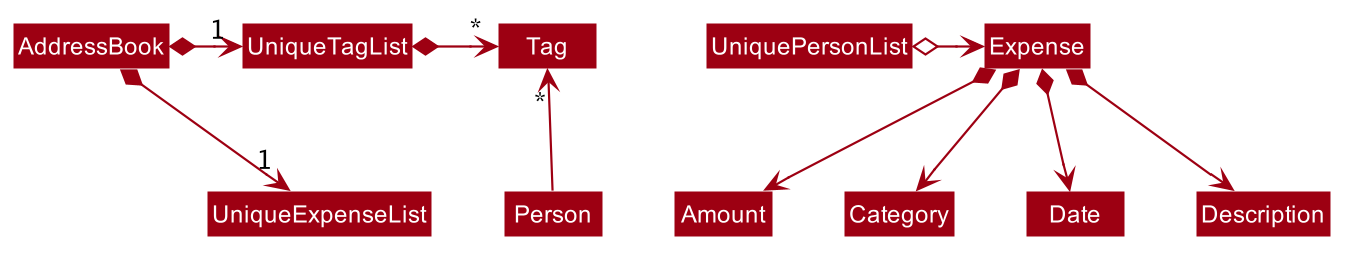

The diagram above was rendered by PlantUML. Its source (embedded in the PNG):
@startuml








skinparam BackgroundColor #FFFFFFF

skinparam Shadowing false

skinparam Class {
    FontColor #FFFFFF
    BorderThickness 1
    BorderColor #FFFFFF
    StereotypeFontColor #FFFFFF
    FontName Arial
}

skinparam Actor {
    BorderColor #000000
    Color #000000
    FontName Arial
}

skinparam Sequence {
    MessageAlign center
    BoxFontSize 15
    BoxPadding 0
    BoxFontColor #FFFFFF
    FontName Arial
}

skinparam Participant {
    FontColor #FFFFFFF
    Padding 20
}

skinparam MinClassWidth 50
skinparam ParticipantPadding 10
skinparam Shadowing false
skinparam DefaultTextAlignment center
skinparam packageStyle Rectangle

hide footbox
hide members
hide circle
skinparam arrowThickness 1.1
skinparam arrowColor #9D0012
skinparam classBackgroundColor #9D0012

AddressBook *-right-> "1" UniqueExpenseList
AddressBook *-right-> "1" UniqueTagList
UniqueTagList -[hidden]down- UniqueExpenseList
UniqueTagList -[hidden]down- UniqueExpenseList

UniqueTagList *-right-> "*" Tag
UniquePersonList o-right-> Expense

Person -up-> "*" Tag

Expense *--> Amount
Expense *--> Category
Expense *--> Date
Expense *--> Description
@enduml